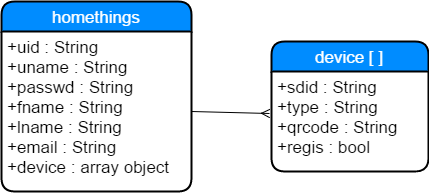

The diagram above was exported from draw.io. Its source (the exported page's mxGraphModel, read from the mxfile embedded in the PNG):
<mxGraphModel dx="1186" dy="802" grid="1" gridSize="10" guides="1" tooltips="1" connect="1" arrows="1" fold="1" page="1" pageScale="1" pageWidth="826" pageHeight="1169" background="#ffffff" math="0" shadow="0">
  <root>
    <mxCell id="0" />
    <mxCell id="1" parent="0" />
    <mxCell id="2" value="homethings" style="swimlane;html=1;childLayout=stackLayout;horizontal=1;startSize=30;horizontalStack=0;fillColor=#008cff;fontColor=#FFFFFF;rounded=1;fontSize=17;fontStyle=0;strokeWidth=2;resizeParent=0;resizeLast=1;shadow=0;dashed=0;align=center;" vertex="1" parent="1">
      <mxGeometry x="200" y="409" width="190" height="190" as="geometry" />
    </mxCell>
    <mxCell id="8" style="edgeStyle=none;rounded=0;html=1;startArrow=none;startFill=0;endArrow=none;endFill=0;jettySize=auto;orthogonalLoop=1;fontSize=15;fontColor=#FFFFFF;" edge="1" parent="2" source="3" target="2">
      <mxGeometry relative="1" as="geometry" />
    </mxCell>
    <mxCell id="3" value="+uid : String&lt;br&gt;+uname : String&lt;br&gt;+passwd : String&lt;div&gt;+fname : String&lt;/div&gt;&lt;div&gt;+lname : String&lt;/div&gt;&lt;div&gt;+email : String&lt;/div&gt;&lt;div&gt;+device : array object&lt;/div&gt;" style="whiteSpace=wrap;html=1;align=left;strokeColor=none;fillColor=none;spacingLeft=4;fontSize=17;verticalAlign=top;resizable=0;rotatable=0;part=1;" vertex="1" parent="2">
      <mxGeometry y="30" width="190" height="160" as="geometry" />
    </mxCell>
    <mxCell id="22" value="device [ ]" style="swimlane;html=1;childLayout=stackLayout;horizontal=1;startSize=30;horizontalStack=0;fillColor=#008cff;fontColor=#FFFFFF;rounded=1;fontSize=17;fontStyle=0;strokeWidth=2;resizeParent=0;resizeLast=1;shadow=0;dashed=0;align=center;" vertex="1" parent="1">
      <mxGeometry x="470" y="449" width="157" height="130" as="geometry" />
    </mxCell>
    <mxCell id="23" value="+sdid : String&lt;br&gt;+type : String&lt;br&gt;+qrcode : String&lt;div&gt;+regis : bool&lt;/div&gt;" style="whiteSpace=wrap;html=1;align=left;strokeColor=none;fillColor=none;spacingLeft=4;fontSize=17;verticalAlign=top;resizable=0;rotatable=0;part=1;" vertex="1" parent="22">
      <mxGeometry y="30" width="157" height="100" as="geometry" />
    </mxCell>
    <mxCell id="35" style="edgeStyle=none;rounded=0;html=1;exitX=1;exitY=0.5;entryX=-0.013;entryY=0.42;entryPerimeter=0;startArrow=none;startFill=0;endArrow=ERmany;endFill=0;jettySize=auto;orthogonalLoop=1;fontSize=15;fontColor=#FFFFFF;" edge="1" parent="1" source="3" target="23">
      <mxGeometry relative="1" as="geometry" />
    </mxCell>
  </root>
</mxGraphModel>